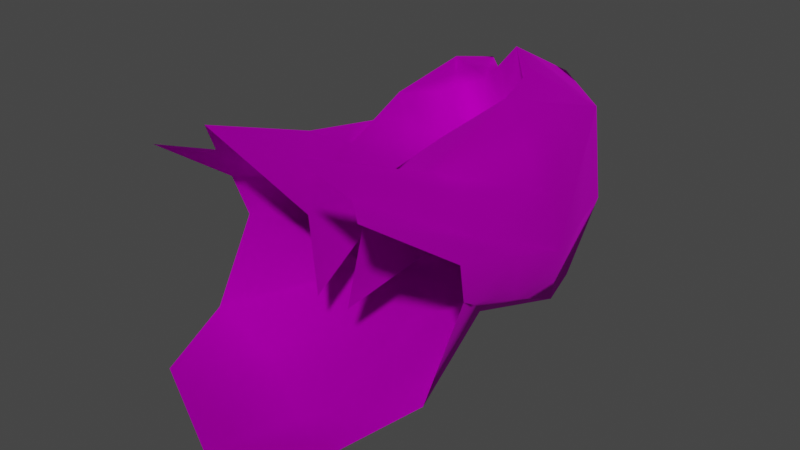 # Source: Wig_Bob_Hair_FabianCurly.blend  (saved by Blender 4.1.24; exported with 4.5.12 LTS)
import bpy
from mathutils import Matrix  # noqa: F401  (used for matrix-valued properties, if any)

bpy.ops.wm.read_factory_settings(use_empty=True)
scene = bpy.context.scene
scene.name = 'Scene'

# ---- collections
col_collection = bpy.data.collections.new('Collection'); scene.collection.children.link(col_collection)

# ---- images (referenced by path relative to the original .blend; pixels are not part of the script)
import os
ASSET_DIR = os.environ.get("B2B_ASSET_DIR", "")  # directory of the original .blend (textures are referenced by path, not embedded)
HERE = os.path.dirname(os.path.abspath(__file__))  # packed textures are extracted next to this script under _unpacked/

def load_image(name, relpath, width, height, colorspace="sRGB"):
    """Load a texture the original file referenced (path relative to the .blend, or extracted next to this script)."""
    p = next((c for c in (os.path.join(HERE, relpath), os.path.join(ASSET_DIR, relpath)) if relpath and os.path.exists(c)), "")
    if p:
        img = bpy.data.images.load(p, check_existing=True)
        img.name = name
    else:  # same state as the original file: an image datablock whose file is absent (Cycles renders it pink)
        img = bpy.data.images.new(name, width, height)
        img.source = "FILE"
        img.filepath = "//" + (relpath or name)
    img.colorspace_settings.name = colorspace
    return img
img_f_haircurly_long_png = load_image('F_HairCurly_Long.png', 'F_HairCurly_Long.png', 1024, 1024, 'sRGB')

# ---- materials (node trees are filled in below, after node groups)
mat_10___default_001 = bpy.data.materials.new('10 - Default.001')
mat_10___default_001.use_transparent_shadow = False
mat_10___default_001.diffuse_color = (0.5882, 0.5882, 0.5882, 1.0)
mat_10___default_001.roughness = 0.8586
mat_10___default_001.specular_intensity = 0.0
mat_10___default_001.metallic = 1.0

# ---- material node trees
mat_10___default_001.use_nodes = True; mat_10___default_001.node_tree.nodes.clear()
_N = mat_10___default_001.node_tree.nodes; _L = mat_10___default_001.node_tree.links
n0 = _N.new('ShaderNodeBsdfPrincipled'); n0.name = 'Principled BSDF'; n0.location = (10, 300)
n0.distribution = 'GGX'
n0.subsurface_method = 'BURLEY'
n0.inputs[1].default_value = 1.0
n0.inputs[2].default_value = 0.8586
n0.inputs[3].default_value = 1.45
n0.inputs[13].default_value = 0.0
n0.inputs[27].default_value = (0.0, 0.0, 0.0, 1.0)
n1 = _N.new('ShaderNodeOutputMaterial'); n1.name = 'Material Output'; n1.location = (300, 300)
n2 = _N.new('ShaderNodeNormalMap'); n2.name = 'Normal Map'; n2.location = (-300, -300)
n2.label = 'Normal/Map'
n3 = _N.new('ShaderNodeTexImage'); n3.name = 'Image Texture'; n3.location = (-300, 600)
n3.image = img_f_haircurly_long_png
_L.new(n0.outputs[0], n1.inputs[0])
_L.new(n2.outputs[0], n0.inputs[5])
_L.new(n3.outputs[0], n0.inputs[0])
n1.is_active_output = True

# ---- world
world_world = bpy.data.worlds.new('World'); scene.world = world_world
world_world.use_nodes = True; world_world.node_tree.nodes.clear()
_N = world_world.node_tree.nodes; _L = world_world.node_tree.links
n0 = _N.new('ShaderNodeOutputWorld'); n0.name = 'World Output'; n0.location = (300, 300)
n1 = _N.new('ShaderNodeBackground'); n1.name = 'Background'; n1.location = (10, 300)
n1.inputs[0].default_value = (0.05088, 0.05088, 0.05088, 1.0)
_L.new(n1.outputs[0], n0.inputs[0])
n0.is_active_output = True
world_world.color = (0.05088, 0.05088, 0.05088)
world_world.use_sun_shadow = False
world_world.sun_shadow_jitter_overblur = 0.0

# ---- meshes
me_mesh_002 = bpy.data.meshes.new('Mesh.002')
me_mesh_002.from_pydata([(-0.1813, 2.553, 4.571), (-0.8177, 3.296, 4.443), (-0.4893, 2.578, 4.272), (-0.4077, 3.044, 3.978), (-1.281, 0.9225, 4.253), (-1.335, 2.76, 4.475), (-1.6, 0.8499, 3.663), (-0.9602, 2.217, 3.962), (-1.077, -0.7097, 3.746), (-1.153, -1.635, 4.306), (-0.975, 3.587, 2.198), (-0.4077, 3.493, 2.24), (-2.162, 0.8979, 2.441), (-1.554, 2.691, 2.318), (-1.951, -1.639, 3.432), (-1.404, -1.335, 3.937), (-0.7908, 3.305, 1.215), (0.2393, 3.11, 1.107), (-1.421, 1.885, 0.4421), (-1.372, 2.483, 0.6946), (-2.13, -0.6992, 2.772), (0.2393, 2.083, -0.0004635), (-1.191, -0.06128, 0.954), (0.2393, -0.1416, 0.4431), (-1.27, -2.9, 0.3965), (0.2393, -3.47, -0.06688), (-1.947, -1.037, 2.048), (-1.57, -1.036, 1.768), (-2.172, -2.228, 2.607), (-2.112, -3.142, 1.11), (0.2393, 2.43, 3.378), (-0.4893, 2.426, 2.893), (-0.5389, 2.065, 2.583), (-0.8207, 0.7067, 2.881), (-0.4112, -2.495, 3.255), (-0.1008, -2.647, 1.876), (-1.722, -0.06301, 1.512), (-1.574, -4.777, 0.8649), (0.2393, -5.637, 0.5603), (-0.1813, 2.553, 4.571), (0.7141, 3.583, 4.412), (-0.4077, 3.044, 3.978), (0.3785, 2.313, 5.144), (1.468, 0.4161, 4.93), (1.757, 3.022, 4.094), (1.185, 1.583, 5.087), (2.079, 0.8078, 3.281), (1.631, -1.635, 4.306), (0.8897, -2.398, 4.132), (1.183, -4.295, 5.354), (1.092, -0.8825, 4.519), (-0.4077, 3.044, 3.978), (0.8713, 3.874, 2.166), (-0.4077, 3.493, 2.24), (2.462, 0.866, 2.152), (1.976, 2.992, 2.285), (2.43, -1.639, 3.432), (1.686, -3.694, 4.616), (2.397, -4.361, 4.736), (1.882, -1.335, 3.937), (-0.4077, 3.493, 2.24), (0.7392, 3.677, 1.174), (1.75, 1.885, 0.4421), (1.69, 2.522, 0.6904), (2.608, -0.6992, 2.772), (2.754, -2.482, 3.416), (1.446, -0.06128, 0.954), (1.749, -2.9, 0.3965), (2.201, -0.06301, 1.512), (2.591, -3.142, 1.11), (2.048, -1.036, 1.768), (2.651, -2.228, 2.607), (0.2393, 2.43, 3.378), (0.9678, 2.426, 2.893), (1.017, 2.065, 2.583), (1.299, 0.7067, 2.881), (0.5794, -2.647, 1.876), (2.052, -4.777, 0.8649), (2.426, -1.037, 2.048), (-0.7049, -4.295, 5.354), (-1.208, -3.694, 4.616), (-1.919, -4.361, 4.736), (-2.276, -2.482, 3.416)], [], [(0, 1, 2), (1, 0, 3), (4, 5, 6), (5, 4, 7), (6, 8, 4), (8, 6, 9), (3, 10, 1), (10, 3, 11), (5, 12, 6), (12, 5, 13), (6, 14, 15), (14, 6, 12), (11, 16, 10), (16, 11, 17), (13, 18, 12), (18, 13, 19), (12, 20, 14), (17, 21, 16), (21, 22, 18), (22, 21, 23), (23, 24, 22), (24, 23, 25), (26, 27, 28), (22, 29, 27), (2, 5, 7), (5, 2, 1), (1, 13, 5), (13, 1, 10), (10, 19, 13), (19, 10, 16), (19, 21, 18), (21, 19, 16), (2, 30, 0), (30, 2, 31), (4, 32, 7), (32, 4, 33), (8, 33, 4), (34, 33, 8), (34, 35, 33), (7, 31, 2), (31, 7, 32), (6, 15, 9), (36, 20, 12), (20, 36, 26), (29, 22, 24), (29, 24, 37), (37, 25, 38), (25, 37, 24), (39, 40, 41), (40, 39, 42), (43, 44, 45), (44, 43, 46), (47, 48, 49), (48, 47, 50), (51, 52, 53), (52, 51, 40), (44, 54, 55), (54, 44, 46), (56, 57, 58), (57, 56, 59), (60, 61, 17), (61, 60, 52), (55, 62, 63), (62, 55, 54), (64, 58, 65), (58, 64, 56), (17, 61, 21), (21, 66, 23), (66, 21, 62), (23, 67, 25), (67, 23, 66), (62, 68, 66), (69, 70, 71), (42, 44, 40), (44, 42, 45), (40, 55, 52), (55, 40, 44), (52, 63, 61), (63, 52, 55), (63, 62, 21), (21, 61, 63), (42, 72, 73), (72, 42, 39), (43, 74, 75), (74, 43, 45), (48, 75, 76), (75, 50, 43), (48, 50, 75), (45, 73, 74), (73, 45, 42), (59, 49, 57), (49, 59, 47), (54, 68, 62), (69, 67, 66), (69, 77, 67), (77, 25, 67), (25, 77, 38), (70, 68, 78), (68, 70, 66), (71, 64, 65), (64, 71, 78), (22, 36, 18), (36, 12, 18), (43, 47, 46), (47, 43, 50), (47, 59, 46), (46, 56, 54), (56, 46, 59), (56, 64, 54), (64, 68, 54), (68, 64, 78), (70, 78, 71), (26, 22, 27), (22, 26, 36), (27, 29, 28), (70, 69, 66), (34, 9, 79), (9, 34, 8), (9, 80, 79), (80, 9, 15), (80, 14, 81), (14, 80, 15), (14, 82, 81), (82, 14, 20), (20, 28, 82), (28, 20, 26)])
me_mesh_002.polygons.foreach_set('use_smooth', [True] * 126)
_uv = me_mesh_002.uv_layers.new(name='uvs_0')
_uv.uv.foreach_set('vector', [0.1883, 0.2594, 0.2341, 0.2842, 0.1949, 0.2747, 0.2341, 0.2842, 0.1883, 0.2594, 0.2468, 0.2567, 0.1781, 0.4282, 0.2113, 0.3178, 0.2022, 0.4447, 0.2113, 0.3178, 0.1781, 0.4282, 0.1759, 0.3306, 0.2022, 0.4447, 0.1379, 0.5254, 0.1781, 0.4282, 0.1379, 0.5254, 0.2022, 0.4447, 0.1188, 0.5838, 0.2468, 0.2567, 0.3668, 0.3091, 0.2341, 0.2842, 0.3668, 0.3091, 0.2468, 0.2567, 0.3831, 0.2797, 0.2113, 0.3178, 0.2793, 0.4736, 0.2022, 0.4447, 0.2793, 0.4736, 0.2113, 0.3178, 0.3275, 0.3666, 0.2022, 0.4447, 0.1879, 0.6125, 0.1499, 0.577, 0.1879, 0.6125, 0.2022, 0.4447, 0.2793, 0.4736, 0.3831, 0.2797, 0.4197, 0.3405, 0.3668, 0.3091, 0.4197, 0.3405, 0.3831, 0.2797, 0.4943, 0.3212, 0.3275, 0.3666, 0.4106, 0.4377, 0.2793, 0.4736, 0.4106, 0.4377, 0.3275, 0.3666, 0.4074, 0.4064, 0.2793, 0.4736, 0.2435, 0.5675, 0.1879, 0.6125, 0.4943, 0.3212, 0.5005, 0.4267, 0.4197, 0.3405, 0.5005, 0.4267, 0.3902, 0.5561, 0.4106, 0.4377, 0.3902, 0.5561, 0.5005, 0.4267, 0.4962, 0.5678, 0.4962, 0.5678, 0.3913, 0.7359, 0.3902, 0.5561, 0.3913, 0.7359, 0.4962, 0.5678, 0.486, 0.7747, 0.2876, 0.5977, 0.317, 0.6049, 0.2412, 0.6667, 0.3902, 0.5561, 0.3218, 0.7471, 0.317, 0.6049, 0.1949, 0.2747, 0.2113, 0.3178, 0.1759, 0.3306, 0.2113, 0.3178, 0.1949, 0.2747, 0.2341, 0.2842, 0.2341, 0.2842, 0.3275, 0.3666, 0.2113, 0.3178, 0.3275, 0.3666, 0.2341, 0.2842, 0.3668, 0.3091, 0.3668, 0.3091, 0.4074, 0.4064, 0.3275, 0.3666, 0.4074, 0.4064, 0.3668, 0.3091, 0.4197, 0.3405, 0.4074, 0.4064, 0.5005, 0.4267, 0.4106, 0.4377, 0.5005, 0.4267, 0.4074, 0.4064, 0.4197, 0.3405, 0.1949, 0.2747, 0.2099, 0.2104, 0.1883, 0.2594, 0.2099, 0.2104, 0.1949, 0.2747, 0.1549, 0.2527, 0.1781, 0.4282, 0.1273, 0.32, 0.1759, 0.3306, 0.1273, 0.32, 0.1781, 0.4282, 0.1006, 0.3914, 0.1379, 0.5254, 0.1006, 0.3914, 0.1781, 0.4282, 0.02731, 0.5788, 0.1006, 0.3914, 0.1379, 0.5254, 0.02731, 0.5788, 0.05404, 0.4917, 0.1006, 0.3914, 0.1759, 0.3306, 0.1549, 0.2527, 0.1949, 0.2747, 0.1549, 0.2527, 0.1759, 0.3306, 0.1273, 0.32, 0.2022, 0.4447, 0.1499, 0.577, 0.1188, 0.5838, 0.3349, 0.5477, 0.2435, 0.5675, 0.2793, 0.4736, 0.2435, 0.5675, 0.3349, 0.5477, 0.2876, 0.5977, 0.3218, 0.7471, 0.3902, 0.5561, 0.3913, 0.7359, 0.3218, 0.7471, 0.3913, 0.7359, 0.3606, 0.8547, 0.3606, 0.8547, 0.486, 0.7747, 0.4801, 0.9114, 0.486, 0.7747, 0.3606, 0.8547, 0.3913, 0.7359, 0.8484, 0.2383, 0.7618, 0.2534, 0.8219, 0.1958, 0.7618, 0.2534, 0.8484, 0.2383, 0.8532, 0.2915, 0.8697, 0.4587, 0.7537, 0.325, 0.8548, 0.3686, 0.7537, 0.325, 0.8697, 0.4587, 0.7601, 0.4723, 0.8725, 0.6092, 0.9363, 0.6139, 0.9742, 0.7473, 0.9363, 0.6139, 0.8725, 0.6092, 0.9179, 0.5497, 0.7249, 0.1787, 0.6104, 0.2804, 0.6145, 0.1963, 0.6104, 0.2804, 0.7249, 0.1787, 0.7618, 0.2534, 0.7537, 0.325, 0.691, 0.4911, 0.6597, 0.3583, 0.691, 0.4911, 0.7537, 0.325, 0.7601, 0.4723, 0.7912, 0.6311, 0.9105, 0.7281, 0.8939, 0.7886, 0.9105, 0.7281, 0.7912, 0.6311, 0.8307, 0.5968, 0.5298, 0.2302, 0.5517, 0.3164, 0.4943, 0.3212, 0.5517, 0.3164, 0.5298, 0.2302, 0.6104, 0.2804, 0.6597, 0.3583, 0.5797, 0.4412, 0.584, 0.4062, 0.5797, 0.4412, 0.6597, 0.3583, 0.691, 0.4911, 0.7374, 0.5842, 0.8939, 0.7886, 0.7882, 0.6909, 0.8939, 0.7886, 0.7374, 0.5842, 0.7912, 0.6311, 0.4943, 0.3212, 0.5517, 0.3164, 0.5005, 0.4267, 0.5005, 0.4267, 0.587, 0.564, 0.4962, 0.5678, 0.587, 0.564, 0.5005, 0.4267, 0.5797, 0.4412, 0.4962, 0.5678, 0.5835, 0.7445, 0.486, 0.7747, 0.5835, 0.7445, 0.4962, 0.5678, 0.587, 0.564, 0.5797, 0.4412, 0.6506, 0.5561, 0.587, 0.564, 0.6515, 0.7606, 0.6594, 0.6175, 0.7335, 0.6828, 0.8532, 0.2915, 0.7537, 0.325, 0.7618, 0.2534, 0.7537, 0.325, 0.8532, 0.2915, 0.8548, 0.3686, 0.7618, 0.2534, 0.6597, 0.3583, 0.6104, 0.2804, 0.6597, 0.3583, 0.7618, 0.2534, 0.7537, 0.325, 0.6104, 0.2804, 0.584, 0.4062, 0.5517, 0.3164, 0.584, 0.4062, 0.6104, 0.2804, 0.6597, 0.3583, 0.584, 0.4062, 0.5797, 0.4412, 0.5005, 0.4267, 0.5005, 0.4267, 0.5517, 0.3164, 0.584, 0.4062, 0.8532, 0.2915, 0.8959, 0.2194, 0.9346, 0.3225, 0.8959, 0.2194, 0.8532, 0.2915, 0.8484, 0.2383, 0.8697, 0.4587, 0.9588, 0.379, 0.9697, 0.4627, 0.9588, 0.379, 0.8697, 0.4587, 0.8548, 0.3686, 0.9363, 0.6139, 0.9697, 0.4627, 0.9893, 0.5853, 0.9697, 0.4627, 0.9179, 0.5497, 0.8697, 0.4587, 0.9363, 0.6139, 0.9179, 0.5497, 0.9697, 0.4627, 0.8548, 0.3686, 0.9346, 0.3225, 0.9588, 0.379, 0.9346, 0.3225, 0.8548, 0.3686, 0.8532, 0.2915, 0.8307, 0.5968, 0.9742, 0.7473, 0.9105, 0.7281, 0.9742, 0.7473, 0.8307, 0.5968, 0.8725, 0.6092, 0.691, 0.4911, 0.6506, 0.5561, 0.5797, 0.4412, 0.6515, 0.7606, 0.5835, 0.7445, 0.587, 0.564, 0.6515, 0.7606, 0.6043, 0.8647, 0.5835, 0.7445, 0.6043, 0.8647, 0.486, 0.7747, 0.5835, 0.7445, 0.486, 0.7747, 0.6043, 0.8647, 0.4801, 0.9114, 0.6594, 0.6175, 0.6506, 0.5561, 0.6907, 0.6117, 0.6506, 0.5561, 0.6594, 0.6175, 0.587, 0.564, 0.7335, 0.6828, 0.7374, 0.5842, 0.7882, 0.6909, 0.7374, 0.5842, 0.7335, 0.6828, 0.6907, 0.6117, 0.3902, 0.5561, 0.3349, 0.5477, 0.4106, 0.4377, 0.3349, 0.5477, 0.2793, 0.4736, 0.4106, 0.4377, 0.8697, 0.4587, 0.8725, 0.6092, 0.7601, 0.4723, 0.8725, 0.6092, 0.8697, 0.4587, 0.9179, 0.5497, 0.8725, 0.6092, 0.8307, 0.5968, 0.7601, 0.4723, 0.7601, 0.4723, 0.7912, 0.6311, 0.691, 0.4911, 0.7912, 0.6311, 0.7601, 0.4723, 0.8307, 0.5968, 0.7912, 0.6311, 0.7374, 0.5842, 0.691, 0.4911, 0.7374, 0.5842, 0.6506, 0.5561, 0.691, 0.4911, 0.6506, 0.5561, 0.7374, 0.5842, 0.6907, 0.6117, 0.6594, 0.6175, 0.6907, 0.6117, 0.7335, 0.6828, 0.2876, 0.5977, 0.3902, 0.5561, 0.317, 0.6049, 0.3902, 0.5561, 0.2876, 0.5977, 0.3349, 0.5477, 0.317, 0.6049, 0.3218, 0.7471, 0.2412, 0.6667, 0.6594, 0.6175, 0.6515, 0.7606, 0.587, 0.564, 0.02731, 0.5788, 0.1188, 0.5838, -0.00191, 0.7202, 0.1188, 0.5838, 0.02731, 0.5788, 0.1379, 0.5254, 0.1188, 0.5838, 0.06291, 0.7035, -0.00191, 0.7202, 0.06291, 0.7035, 0.1188, 0.5838, 0.1499, 0.577, 0.06291, 0.7035, 0.1879, 0.6125, 0.07558, 0.7635, 0.1879, 0.6125, 0.06291, 0.7035, 0.1499, 0.577, 0.1879, 0.6125, 0.1865, 0.6716, 0.07558, 0.7635, 0.1865, 0.6716, 0.1879, 0.6125, 0.2435, 0.5675, 0.2435, 0.5675, 0.2412, 0.6667, 0.1865, 0.6716, 0.2412, 0.6667, 0.2435, 0.5675, 0.2876, 0.5977])
_uv.active_render = True
_uv = me_mesh_002.uv_layers.new(name='UVChannel_1')
_uv.uv.foreach_set('vector', [0.0, 0.0, 0.0, 0.0, 0.0, 0.0, 0.0, 0.0, 0.0, 0.0, 0.0, 0.0, 0.0, 0.0, 0.0, 0.0, 0.0, 0.0, 0.0, 0.0, 0.0, 0.0, 0.0, 0.0, 0.0, 0.0, 0.0, 0.0, 0.0, 0.0, 0.0, 0.0, 0.0, 0.0, 0.0, 0.0, 0.0, 0.0, 0.0, 0.0, 0.0, 0.0, 0.0, 0.0, 0.0, 0.0, 0.0, 0.0, 0.0, 0.0, 0.0, 0.0, 0.0, 0.0, 0.0, 0.0, 0.0, 0.0, 0.0, 0.0, 0.0, 0.0, 0.0, 0.0, 0.0, 0.0, 0.0, 0.0, 0.0, 0.0, 0.0, 0.0, 0.0, 0.0, 0.0, 0.0, 0.0, 0.0, 0.0, 0.0, 0.0, 0.0, 0.0, 0.0, 0.0, 0.0, 0.0, 0.0, 0.0, 0.0, 0.0, 0.0, 0.0, 0.0, 0.0, 0.0, 0.0, 0.0, 0.0, 0.0, 0.0, 0.0, 0.0, 0.0, 0.0, 0.0, 0.0, 0.0, 0.0, 0.0, 0.0, 0.0, 0.0, 0.0, 0.0, 0.0, 0.0, 0.0, 0.0, 0.0, 0.0, 0.0, 0.0, 0.0, 0.0, 0.0, 0.0, 0.0, 0.0, 0.0, 0.0, 0.0, 0.0, 0.0, 0.0, 0.0, 0.0, 0.0, 0.0, 0.0, 0.0, 0.0, 0.0, 0.0, 0.0, 0.0, 0.0, 0.0, 0.0, 0.0, 0.0, 0.0, 0.0, 0.0, 0.0, 0.0, 0.0, 0.0, 0.0, 0.0, 0.0, 0.0, 0.0, 0.0, 0.0, 0.0, 0.0, 0.0, 0.0, 0.0, 0.0, 0.0, 0.0, 0.0, 0.0, 0.0, 0.0, 0.0, 0.0, 0.0, 0.0, 0.0, 0.0, 0.0, 0.0, 0.0, 0.0, 0.0, 0.0, 0.0, 0.0, 0.0, 0.0, 0.0, 0.0, 0.0, 0.0, 0.0, 0.0, 0.0, 0.0, 0.0, 0.0, 0.0, 0.0, 0.0, 0.0, 0.0, 0.0, 0.0, 0.0, 0.0, 0.0, 0.0, 0.0, 0.0, 0.0, 0.0, 0.0, 0.0, 0.0, 0.0, 0.0, 0.0, 0.0, 0.0, 0.0, 0.0, 0.0, 0.0, 0.0, 0.0, 0.0, 0.0, 0.0, 0.0, 0.0, 0.0, 0.0, 0.0, 0.0, 0.0, 0.0, 0.0, 0.0, 0.0, 0.0, 0.0, 0.0, 0.0, 0.0, 0.0, 0.0, 0.0, 0.0, 0.0, 0.0, 0.0, 0.0, 0.0, 0.0, 0.0, 0.0, 0.0, 0.0, 0.0, 0.0, 0.0, 0.0, 0.0, 0.0, 0.0, 0.0, 0.0, 0.0, 0.0, 0.0, 0.0, 0.0, 0.0, 0.0, 0.0, 0.0, 0.0, 0.0, 0.0, 0.0, 0.0, 0.0, 0.0, 0.0, 0.0, 0.0, 0.0, 0.0, 0.0, 0.0, 0.0, 0.0, 0.0, 0.0, 0.0, 0.0, 0.0, 0.0, 0.0, 0.0, 0.0, 0.0, 0.0, 0.0, 0.0, 0.0, 0.0, 0.0, 0.0, 0.0, 0.0, 0.0, 0.0, 0.0, 0.0, 0.0, 0.0, 0.0, 0.0, 0.0, 0.0, 0.0, 0.0, 0.0, 0.0, 0.0, 0.0, 0.0, 0.0, 0.0, 0.0, 0.0, 0.0, 0.0, 0.0, 0.0, 0.0, 0.0, 0.0, 0.0, 0.0, 0.0, 0.0, 0.0, 0.0, 0.0, 0.0, 0.0, 0.0, 0.0, 0.0, 0.0, 0.0, 0.0, 0.0, 0.0, 0.0, 0.0, 0.0, 0.0, 0.0, 0.0, 0.0, 0.0, 0.0, 0.0, 0.0, 0.0, 0.0, 0.0, 0.0, 0.0, 0.0, 0.0, 0.0, 0.0, 0.0, 0.0, 0.0, 0.0, 0.0, 0.0, 0.0, 0.0, 0.0, 0.0, 0.0, 0.0, 0.0, 0.0, 0.0, 0.0, 0.0, 0.0, 0.0, 0.0, 0.0, 0.0, 0.0, 0.0, 0.0, 0.0, 0.0, 0.0, 0.0, 0.0, 0.0, 0.0, 0.0, 0.0, 0.0, 0.0, 0.0, 0.0, 0.0, 0.0, 0.0, 0.0, 0.0, 0.0, 0.0, 0.0, 0.0, 0.0, 0.0, 0.0, 0.0, 0.0, 0.0, 0.0, 0.0, 0.0, 0.0, 0.0, 0.0, 0.0, 0.0, 0.0, 0.0, 0.0, 0.0, 0.0, 0.0, 0.0, 0.0, 0.0, 0.0, 0.0, 0.0, 0.0, 0.0, 0.0, 0.0, 0.0, 0.0, 0.0, 0.0, 0.0, 0.0, 0.0, 0.0, 0.0, 0.0, 0.0, 0.0, 0.0, 0.0, 0.0, 0.0, 0.0, 0.0, 0.0, 0.0, 0.0, 0.0, 0.0, 0.0, 0.0, 0.0, 0.0, 0.0, 0.0, 0.0, 0.0, 0.0, 0.0, 0.0, 0.0, 0.0, 0.0, 0.0, 0.0, 0.0, 0.0, 0.0, 0.0, 0.0, 0.0, 0.0, 0.0, 0.0, 0.0, 0.0, 0.0, 0.0, 0.0, 0.0, 0.0, 0.0, 0.0, 0.0, 0.0, 0.0, 0.0, 0.0, 0.0, 0.0, 0.0, 0.0, 0.0, 0.0, 0.0, 0.0, 0.0, 0.0, 0.0, 0.0, 0.0, 0.0, 0.0, 0.0, 0.0, 0.0, 0.0, 0.0, 0.0, 0.0, 0.0, 0.0, 0.0, 0.0, 0.0, 0.0, 0.0, 0.0, 0.0, 0.0, 0.0, 0.0, 0.0, 0.0, 0.0, 0.0, 0.0, 0.0, 0.0, 0.0, 0.0, 0.0, 0.0, 0.0, 0.0, 0.0, 0.0, 0.0, 0.0, 0.0, 0.0, 0.0, 0.0, 0.0, 0.0, 0.0, 0.0, 0.0, 0.0, 0.0, 0.0, 0.0, 0.0, 0.0, 0.0, 0.0, 0.0, 0.0, 0.0, 0.0, 0.0, 0.0, 0.0, 0.0, 0.0, 0.0, 0.0, 0.0, 0.0, 0.0, 0.0, 0.0, 0.0, 0.0, 0.0, 0.0, 0.0, 0.0, 0.0, 0.0, 0.0, 0.0, 0.0, 0.0, 0.0, 0.0, 0.0, 0.0, 0.0, 0.0, 0.0, 0.0, 0.0, 0.0, 0.0, 0.0, 0.0, 0.0, 0.0, 0.0, 0.0, 0.0, 0.0, 0.0, 0.0, 0.0, 0.0, 0.0, 0.0, 0.0, 0.0, 0.0, 0.0, 0.0, 0.0, 0.0, 0.0, 0.0, 0.0, 0.0, 0.0, 0.0, 0.0, 0.0, 0.0, 0.0, 0.0, 0.0, 0.0, 0.0, 0.0, 0.0, 0.0, 0.0, 0.0, 0.0, 0.0, 0.0, 0.0, 0.0, 0.0, 0.0, 0.0, 0.0, 0.0, 0.0, 0.0, 0.0, 0.0, 0.0, 0.0, 0.0, 0.0, 0.0, 0.0, 0.0, 0.0, 0.0, 0.0, 0.0, 0.0, 0.0, 0.0, 0.0, 0.0, 0.0, 0.0, 0.0, 0.0, 0.0, 0.0, 0.0, 0.0, 0.0, 0.0, 0.0, 0.0, 0.0, 0.0, 0.0, 0.0, 0.0, 0.0, 0.0, 0.0, 0.0, 0.0, 0.0, 0.0, 0.0, 0.0, 0.0, 0.0, 0.0, 0.0, 0.0, 0.0, 0.0, 0.0, 0.0, 0.0, 0.0, 0.0, 0.0, 0.0, 0.0, 0.0, 0.0, 0.0, 0.0, 0.0, 0.0, 0.0, 0.0, 0.0, 0.0, 0.0, 0.0, 0.0, 0.0, 0.0, 0.0])
me_mesh_002.materials.append(mat_10___default_001)
me_mesh_002.use_remesh_fix_poles = True
me_mesh_002.use_remesh_preserve_attributes = False
me_mesh_002.use_mirror_vertex_groups = False
me_mesh_002.update()
me_mesh_002.normals_split_custom_set([tuple(v) for v in zip(*[iter([-0.6077, -0.3978, 0.6873, -0.02826, 0.7427, 0.669, -0.1047, -0.8389, 0.5341, -0.02826, 0.7427, 0.669, -0.6077, -0.3978, 0.6873, 0.1419, 0.9399, 0.3105, 0.04706, -0.2568, 0.9653, -0.5501, 0.1908, 0.813, -0.866, -0.05679, 0.4968, -0.5501, 0.1908, 0.813, 0.04706, -0.2568, 0.9653, 0.7428, -0.4522, 0.4937, -0.866, -0.05679, 0.4968, 0.8084, 0.1903, 0.557, 0.04706, -0.2568, 0.9653, 0.8084, 0.1903, 0.557, -0.866, -0.05679, 0.4968, 0.07555, 0.3065, 0.9489, 0.1419, 0.9399, 0.3105, -0.3807, 0.9238, -0.04034, -0.02826, 0.7427, 0.669, -0.3807, 0.9238, -0.04034, 0.1419, 0.9399, 0.3105, -0.06104, 0.9981, -0.00578, -0.5501, 0.1908, 0.813, -0.9963, 0.08551, -0.0104, -0.866, -0.05679, 0.4968, -0.9963, 0.08551, -0.0104, -0.5501, 0.1908, 0.813, -0.9002, 0.4341, -0.03489, -0.866, -0.05679, 0.4968, -0.7437, 0.1946, 0.6395, -0.7593, 0.05205, 0.6487, -0.7437, 0.1946, 0.6395, -0.866, -0.05679, 0.4968, -0.9963, 0.08551, -0.0104, -0.06104, 0.9981, -0.00578, -0.2364, 0.8483, -0.4738, -0.3807, 0.9238, -0.04034, -0.2364, 0.8483, -0.4738, -0.06104, 0.9981, -0.00578, -0.3336, 0.7405, -0.5835, -0.9002, 0.4341, -0.03489, -0.6621, 0.07967, -0.7451, -0.9963, 0.08551, -0.0104, -0.6621, 0.07967, -0.7451, -0.9002, 0.4341, -0.03489, -0.6968, 0.4604, -0.5499, -0.9963, 0.08551, -0.0104, -0.9984, 0.04671, 0.03124, -0.7437, 0.1946, 0.6395, -0.3336, 0.7405, -0.5835, -0.0001032, 0.2008, -0.9796, -0.2364, 0.8483, -0.4738, -0.0001032, 0.2008, -0.9796, -0.5788, -0.0834, -0.8112, -0.6621, 0.07967, -0.7451, -0.5788, -0.0834, -0.8112, -0.0001032, 0.2008, -0.9796, 0.02473, 0.008754, -0.9997, 0.02473, 0.008754, -0.9997, -0.4715, 0.03862, -0.881, -0.5788, -0.0834, -0.8112, -0.4715, 0.03862, -0.881, 0.02473, 0.008754, -0.9997, -1.317e-07, -0.0801, -0.9968, -0.8313, -0.1139, -0.5441, -0.8571, -0.04482, -0.5132, -0.9657, 0.124, -0.2281, -0.5788, -0.0834, -0.8112, -0.7773, 0.1097, -0.6194, -0.8571, -0.04482, -0.5132, -0.1047, -0.8389, 0.5341, -0.5501, 0.1908, 0.813, 0.7428, -0.4522, 0.4937, -0.5501, 0.1908, 0.813, -0.1047, -0.8389, 0.5341, -0.02826, 0.7427, 0.669, -0.02826, 0.7427, 0.669, -0.9002, 0.4341, -0.03489, -0.5501, 0.1908, 0.813, -0.9002, 0.4341, -0.03489, -0.02826, 0.7427, 0.669, -0.3807, 0.9238, -0.04034, -0.3807, 0.9238, -0.04034, -0.6968, 0.4604, -0.5499, -0.9002, 0.4341, -0.03489, -0.6968, 0.4604, -0.5499, -0.3807, 0.9238, -0.04034, -0.2364, 0.8483, -0.4738, -0.6968, 0.4604, -0.5499, -0.0001032, 0.2008, -0.9796, -0.6621, 0.07967, -0.7451, -0.0001032, 0.2008, -0.9796, -0.6968, 0.4604, -0.5499, -0.2364, 0.8483, -0.4738, -0.1047, -0.8389, 0.5341, -0.09432, -0.9955, 0.00839, -0.6077, -0.3978, 0.6873, -0.09432, -0.9955, 0.00839, -0.1047, -0.8389, 0.5341, 0.6492, -0.7166, 0.255, 0.04706, -0.2568, 0.9653, 0.9188, -0.2341, 0.3177, 0.7428, -0.4522, 0.4937, 0.9188, -0.2341, 0.3177, 0.04706, -0.2568, 0.9653, 0.9393, -0.009122, 0.3429, 0.8084, 0.1903, 0.557, 0.9393, -0.009122, 0.3429, 0.04706, -0.2568, 0.9653, 0.9177, 0.2109, 0.3366, 0.9393, -0.009122, 0.3429, 0.8084, 0.1903, 0.557, 0.9177, 0.2109, 0.3366, 0.9683, 0.1474, 0.2017, 0.9393, -0.009122, 0.3429, 0.7428, -0.4522, 0.4937, 0.6492, -0.7166, 0.255, -0.1047, -0.8389, 0.5341, 0.6492, -0.7166, 0.255, 0.7428, -0.4522, 0.4937, 0.9188, -0.2341, 0.3177, -0.866, -0.05679, 0.4968, -0.7593, 0.05205, 0.6487, 0.07555, 0.3065, 0.9489, -0.8404, -0.1409, -0.5234, -0.9984, 0.04671, 0.03124, -0.9963, 0.08551, -0.0104, -0.9984, 0.04671, 0.03124, -0.8404, -0.1409, -0.5234, -0.8313, -0.1139, -0.5441, -0.7773, 0.1097, -0.6194, -0.5788, -0.0834, -0.8112, -0.4715, 0.03862, -0.881, -0.7773, 0.1097, -0.6194, -0.4715, 0.03862, -0.881, -0.3958, -0.1961, -0.8971, -0.3958, -0.1961, -0.8971, -1.317e-07, -0.0801, -0.9968, 6.486e-08, -0.2781, -0.9606, -1.317e-07, -0.0801, -0.9968, -0.3958, -0.1961, -0.8971, -0.4715, 0.03862, -0.881, -0.6078, -0.3977, 0.6873, 0.0384, 0.8372, 0.5455, 0.1419, 0.94, 0.3103, 0.0384, 0.8372, 0.5455, -0.6078, -0.3977, 0.6873, -0.3847, -0.2716, 0.8822, -0.03467, -0.04837, 0.9982, 0.7553, 0.5099, 0.4118, -0.1507, -0.2616, 0.9533, 0.7553, 0.5099, 0.4118, -0.03467, -0.04837, 0.9982, 0.9316, 0.05347, 0.3596, 0.4746, 0.007402, 0.8802, -0.7823, 0.2386, 0.5755, 0.3702, 0.2861, 0.8838, -0.7823, 0.2386, 0.5755, 0.4746, 0.007402, 0.8802, -0.7254, -0.06979, 0.6848, 0.1419, 0.9399, 0.3105, 0.2073, 0.9774, -0.04135, -0.06127, 0.9981, -0.005637, 0.2073, 0.9774, -0.04135, 0.1419, 0.9399, 0.3105, 0.0384, 0.8372, 0.5455, 0.7553, 0.5099, 0.4118, 0.9933, 0.09747, -0.06199, 0.8374, 0.5408, -0.07957, 0.9933, 0.09747, -0.06199, 0.7553, 0.5099, 0.4118, 0.9316, 0.05347, 0.3596, 0.7345, 0.2272, 0.6394, 0.5793, 0.2563, 0.7738, 0.3571, 0.4001, 0.844, 0.5793, 0.2563, 0.7738, 0.7345, 0.2272, 0.6394, 0.7436, 0.1305, 0.6557, -0.06121, 0.9981, -0.005765, 0.06352, 0.8539, -0.5166, -0.3336, 0.7405, -0.5835, 0.06352, 0.8539, -0.5166, -0.06121, 0.9981, -0.005765, 0.2073, 0.9774, -0.04135, 0.8374, 0.5408, -0.07957, 0.6504, 0.06773, -0.7565, 0.6769, 0.4564, -0.5775, 0.6504, 0.06773, -0.7565, 0.8374, 0.5408, -0.07957, 0.9933, 0.09747, -0.06199, 0.9545, 0.2018, 0.2194, 0.3571, 0.4001, 0.844, 0.8627, 0.2328, 0.4489, 0.3571, 0.4001, 0.844, 0.9545, 0.2018, 0.2194, 0.7345, 0.2272, 0.6394, -0.3336, 0.7405, -0.5835, 0.06352, 0.8539, -0.5166, -0.0001032, 0.2008, -0.9796, -0.0001032, 0.2008, -0.9796, 0.5311, -0.0767, -0.8439, 0.02473, 0.008754, -0.9997, 0.5311, -0.0767, -0.8439, -0.0001032, 0.2008, -0.9796, 0.6504, 0.06773, -0.7565, 0.02473, 0.008754, -0.9997, 0.4805, 0.05453, -0.8753, -1.317e-07, -0.0801, -0.9968, 0.4805, 0.05453, -0.8753, 0.02473, 0.008754, -0.9997, 0.5311, -0.0767, -0.8439, 0.6504, 0.06773, -0.7565, 0.7963, -0.1556, -0.5845, 0.5311, -0.0767, -0.8439, 0.7695, 0.1285, -0.6256, 0.8133, 0.01134, -0.5818, 0.9657, 0.124, -0.2281, -0.3847, -0.2716, 0.8822, 0.7553, 0.5099, 0.4118, 0.0384, 0.8372, 0.5455, 0.7553, 0.5099, 0.4118, -0.3847, -0.2716, 0.8822, -0.1507, -0.2616, 0.9533, 0.0384, 0.8372, 0.5455, 0.8374, 0.5408, -0.07957, 0.2073, 0.9774, -0.04135, 0.8374, 0.5408, -0.07957, 0.0384, 0.8372, 0.5455, 0.7553, 0.5099, 0.4118, 0.2073, 0.9774, -0.04135, 0.6769, 0.4564, -0.5775, 0.06352, 0.8539, -0.5166, 0.6769, 0.4564, -0.5775, 0.2073, 0.9774, -0.04135, 0.8374, 0.5408, -0.07957, 0.6769, 0.4564, -0.5775, 0.6504, 0.06773, -0.7565, -0.0001032, 0.2008, -0.9796, -0.0001032, 0.2008, -0.9796, 0.06352, 0.8539, -0.5166, 0.6769, 0.4564, -0.5775, -0.3847, -0.2716, 0.8822, -0.09437, -0.9955, 0.008241, -0.8495, -0.5267, -0.03031, -0.09437, -0.9955, 0.008241, -0.3847, -0.2716, 0.8822, -0.6078, -0.3977, 0.6873, -0.03467, -0.04837, 0.9982, -0.9815, -0.1878, 0.03756, -0.9974, -0.01125, 0.07102, -0.9815, -0.1878, 0.03756, -0.03467, -0.04837, 0.9982, -0.1507, -0.2616, 0.9533, -0.7823, 0.2386, 0.5755, -0.9974, -0.01125, 0.07102, -0.9777, 0.1754, 0.1152, -0.9974, -0.01125, 0.07102, -0.7254, -0.06979, 0.6848, -0.03467, -0.04837, 0.9982, -0.7823, 0.2386, 0.5755, -0.7254, -0.06979, 0.6848, -0.9974, -0.01125, 0.07102, -0.1507, -0.2616, 0.9533, -0.8495, -0.5267, -0.03031, -0.9815, -0.1878, 0.03756, -0.8495, -0.5267, -0.03031, -0.1507, -0.2616, 0.9533, -0.3847, -0.2716, 0.8822, 0.7436, 0.1305, 0.6557, 0.3702, 0.2861, 0.8838, 0.5793, 0.2563, 0.7738, 0.3702, 0.2861, 0.8838, 0.7436, 0.1305, 0.6557, 0.4746, 0.007402, 0.8802, 0.9933, 0.09747, -0.06199, 0.7963, -0.1556, -0.5845, 0.6504, 0.06773, -0.7565, 0.7695, 0.1285, -0.6256, 0.4805, 0.05453, -0.8753, 0.5311, -0.0767, -0.8439, 0.7695, 0.1285, -0.6256, 0.3958, -0.1961, -0.8971, 0.4805, 0.05453, -0.8753, 0.3958, -0.1961, -0.8971, -1.317e-07, -0.0801, -0.9968, 0.4805, 0.05453, -0.8753, -1.317e-07, -0.0801, -0.9968, 0.3958, -0.1961, -0.8971, 6.486e-08, -0.2781, -0.9606, 0.8133, 0.01134, -0.5818, 0.7963, -0.1556, -0.5845, 0.8251, -0.1063, -0.5548, 0.7963, -0.1556, -0.5845, 0.8133, 0.01134, -0.5818, 0.5311, -0.0767, -0.8439, 0.9657, 0.124, -0.2281, 0.9545, 0.2018, 0.2194, 0.8627, 0.2328, 0.4489, 0.9545, 0.2018, 0.2194, 0.9657, 0.124, -0.2281, 0.8251, -0.1063, -0.5548, -0.5788, -0.0834, -0.8112, -0.8404, -0.1409, -0.5234, -0.6621, 0.07967, -0.7451, -0.8404, -0.1409, -0.5234, -0.9963, 0.08551, -0.0104, -0.6621, 0.07967, -0.7451, -0.03467, -0.04837, 0.9982, 0.4746, 0.007402, 0.8802, 0.9316, 0.05347, 0.3596, 0.4746, 0.007402, 0.8802, -0.03467, -0.04837, 0.9982, -0.7254, -0.06979, 0.6848, 0.4746, 0.007402, 0.8802, 0.7436, 0.1305, 0.6557, 0.9316, 0.05347, 0.3596, 0.9316, 0.05347, 0.3596, 0.7345, 0.2272, 0.6394, 0.9933, 0.09747, -0.06199, 0.7345, 0.2272, 0.6394, 0.9316, 0.05347, 0.3596, 0.7436, 0.1305, 0.6557, 0.7345, 0.2272, 0.6394, 0.9545, 0.2018, 0.2194, 0.9933, 0.09747, -0.06199, 0.9545, 0.2018, 0.2194, 0.7963, -0.1556, -0.5845, 0.9933, 0.09747, -0.06199, 0.7963, -0.1556, -0.5845, 0.9545, 0.2018, 0.2194, 0.8251, -0.1063, -0.5548, 0.8133, 0.01134, -0.5818, 0.8251, -0.1063, -0.5548, 0.9657, 0.124, -0.2281, -0.8313, -0.1139, -0.5441, -0.5788, -0.0834, -0.8112, -0.8571, -0.04482, -0.5132, -0.5788, -0.0834, -0.8112, -0.8313, -0.1139, -0.5441, -0.8404, -0.1409, -0.5234, -0.8571, -0.04482, -0.5132, -0.7773, 0.1097, -0.6194, -0.9657, 0.124, -0.2281, 0.8133, 0.01134, -0.5818, 0.7695, 0.1285, -0.6256, 0.5311, -0.0767, -0.8439, 0.9177, 0.2109, 0.3366, 0.07555, 0.3065, 0.9489, 0.0485, 0.3734, 0.9264, 0.07555, 0.3065, 0.9489, 0.9177, 0.2109, 0.3366, 0.8084, 0.1903, 0.557, 0.07555, 0.3065, 0.9489, -0.5793, 0.2563, 0.7738, 0.0485, 0.3734, 0.9264, -0.5793, 0.2563, 0.7738, 0.07555, 0.3065, 0.9489, -0.7593, 0.05205, 0.6487, -0.5793, 0.2563, 0.7738, -0.7437, 0.1946, 0.6395, -0.3571, 0.4001, 0.844, -0.7437, 0.1946, 0.6395, -0.5793, 0.2563, 0.7738, -0.7593, 0.05205, 0.6487, -0.7437, 0.1946, 0.6395, -0.8627, 0.2328, 0.4489, -0.3571, 0.4001, 0.844, -0.8627, 0.2328, 0.4489, -0.7437, 0.1946, 0.6395, -0.9984, 0.04671, 0.03124, -0.9984, 0.04671, 0.03124, -0.9657, 0.124, -0.2281, -0.8627, 0.2328, 0.4489, -0.9657, 0.124, -0.2281, -0.9984, 0.04671, 0.03124, -0.8313, -0.1139, -0.5441])] * 3)])

# ---- objects
ob_boxofjars003 = bpy.data.objects.new('BoxOfJars003', me_mesh_002)

# ---- transforms, parenting, visibility, modifiers, constraints
ob_boxofjars003.location = (0.0, 0.0, 0.0)
ob_boxofjars003.rotation_euler = (-1.629e-07, 0.0, 0.0)
ob_boxofjars003.scale = (0.0254, 0.0254, 0.0254)
ob_boxofjars003.color = (0.8, 0.8, 0.8, 1.0)
ob_boxofjars003.lineart.crease_threshold = 0.0

# ---- collection membership
col_collection.objects.link(ob_boxofjars003)

# ---- scene / render settings (as saved in the file)
scene.frame_start = 1; scene.frame_end = 250; scene.frame_set(1)
scene.render.engine = 'BLENDER_EEVEE_NEXT'
scene.cycles.use_denoising = False
scene.cycles.samples = 128
scene.cycles.sampling_pattern = 'TABULATED_SOBOL'
scene.cycles.use_adaptive_sampling = False
scene.cycles.use_light_tree = False
scene.eevee.ray_tracing_options.trace_max_roughness = 0.0
scene.view_settings.view_transform = 'Filmic'
bpy.context.view_layer.update()

# ---- added for rendering (the .blend has no active camera and no usable light): camera, sun
cam_auto = bpy.data.cameras.new('AutoCamera')
cam_auto.lens = 50.0
cam_auto.sensor_width = 36.0
cam_auto.clip_end = 1000.0
ob_auto_camera = bpy.data.objects.new('AutoCamera', cam_auto)
scene.collection.objects.link(ob_auto_camera)
ob_auto_camera.location = (0.289206, -0.362137, 0.293654)
ob_auto_camera.rotation_euler = (1.09748, -7.21219e-08, 0.694738)
scene.camera = ob_auto_camera
light_auto_sun = bpy.data.lights.new('AutoSun', 'SUN')
light_auto_sun.energy = 3.0
light_auto_sun.angle = 0.0523599
ob_auto_sun = bpy.data.objects.new('AutoSun', light_auto_sun)
scene.collection.objects.link(ob_auto_sun)
ob_auto_sun.rotation_euler = (0.872665, 0.174533, 0.523599)
bpy.context.view_layer.update()
